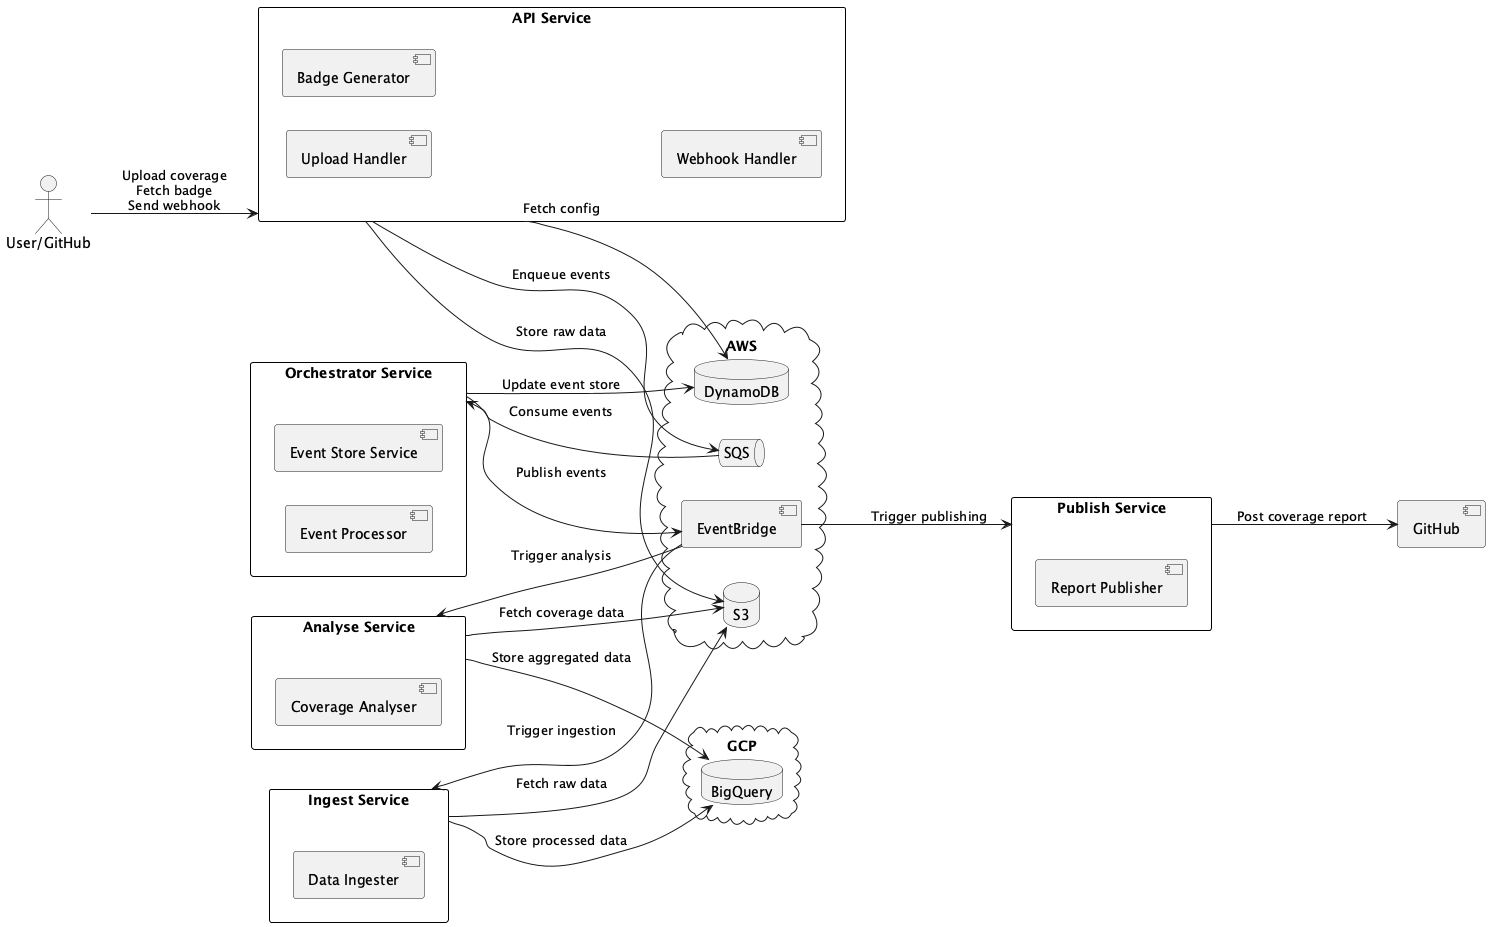

The diagram above was rendered by PlantUML. Its source (embedded in the PNG):
@startuml
skinparam rectangle {
  BackgroundColor #ffffff
  BorderColor black
  Style roundrect
}
left to right direction

actor "User/GitHub" as user

rectangle "API Service" as api {
  [Upload Handler]
  [Badge Generator]
  [Webhook Handler]
}

rectangle "Orchestrator Service" as orchestrator {
  [Event Processor]
  [Event Store Service]
}

rectangle "Analyse Service" as analyse {
  [Coverage Analyser]
}

rectangle "Publish Service" as publish {
  [Report Publisher]
}

rectangle "Ingest Service" as ingest {
  [Data Ingester]
}

cloud "AWS" {
  database "S3" as s3
  queue "SQS" as sqs
  database "DynamoDB" as dynamodb
  [EventBridge] as eventbridge
}

cloud "GCP" {
  database "BigQuery" as bigquery
}

user --> api : Upload coverage\nFetch badge\nSend webhook

api --> s3 : Store raw data
api --> sqs : Enqueue events
api --> dynamodb : Fetch config

sqs --> orchestrator : Consume events
orchestrator --> eventbridge : Publish events
orchestrator --> dynamodb : Update event store

eventbridge --> analyse : Trigger analysis
analyse --> s3 : Fetch coverage data
analyse --> bigquery : Store aggregated data

eventbridge --> publish : Trigger publishing
publish --> [GitHub] : Post coverage report

eventbridge --> ingest : Trigger ingestion
ingest --> s3 : Fetch raw data
ingest --> bigquery : Store processed data

@enduml